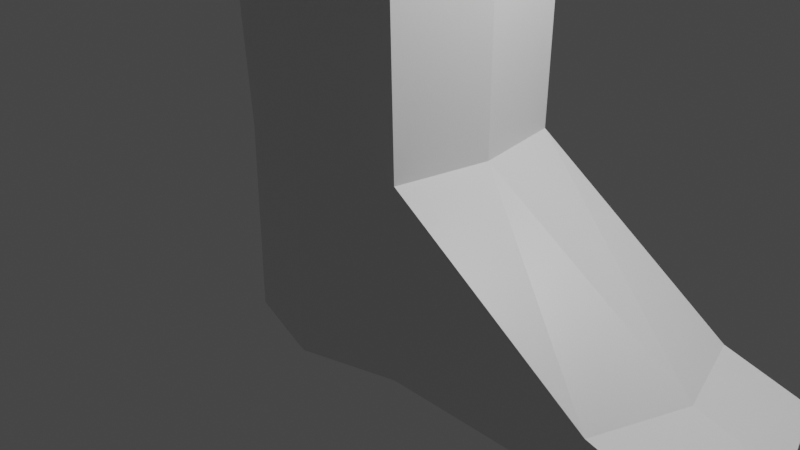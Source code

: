 # Source: AU_3_-_rigging_perna.blend  (saved by Blender 2.92.15; exported with 4.5.12 LTS)
import bpy
from mathutils import Matrix  # noqa: F401  (used for matrix-valued properties, if any)

bpy.ops.wm.read_factory_settings(use_empty=True)
scene = bpy.context.scene
scene.name = 'Scene'

# ---- collections
col_collection = bpy.data.collections.new('Collection'); scene.collection.children.link(col_collection)
col_collection_2 = bpy.data.collections.new('Collection 2'); scene.collection.children.link(col_collection_2)

# ---- materials (node trees are filled in below, after node groups)
mat_material = bpy.data.materials.new('Material')
mat_material.alpha_threshold = 0.0
mat_material.use_transparent_shadow = False
mat_material.line_color = (0.0, 0.0, 0.0, 1.0)

# ---- material node trees
mat_material.use_nodes = True; mat_material.node_tree.nodes.clear()
_N = mat_material.node_tree.nodes; _L = mat_material.node_tree.links
n0 = _N.new('ShaderNodeOutputMaterial'); n0.name = 'Material Output'; n0.location = (300, 300)
n1 = _N.new('ShaderNodeBsdfPrincipled'); n1.name = 'Principled BSDF'; n1.location = (10, 300)
n1.distribution = 'GGX'
n1.subsurface_method = 'BURLEY'
n1.inputs[2].default_value = 0.4
n1.inputs[3].default_value = 1.45
n1.inputs[27].default_value = (0.0, 0.0, 0.0, 1.0)
n1.inputs[28].default_value = 1.0
_L.new(n1.outputs[0], n0.inputs[0])
n0.is_active_output = True

# ---- world
world_world = bpy.data.worlds.new('World'); scene.world = world_world
world_world.use_nodes = True; world_world.node_tree.nodes.clear()
_N = world_world.node_tree.nodes; _L = world_world.node_tree.links
n0 = _N.new('ShaderNodeOutputWorld'); n0.name = 'World Output'; n0.location = (300, 300)
n1 = _N.new('ShaderNodeBackground'); n1.name = 'Background'; n1.location = (10, 300)
n1.inputs[0].default_value = (0.05088, 0.05088, 0.05088, 1.0)
_L.new(n1.outputs[0], n0.inputs[0])
n0.is_active_output = True
world_world.color = (0.05088, 0.05088, 0.05088)
world_world.use_sun_shadow = False
world_world.sun_shadow_jitter_overblur = 0.0

# ---- cameras
cam_camera = bpy.data.cameras.new('Camera')
cam_camera.clip_end = 100.0
cam_camera.ortho_scale = 7.314

# ---- lights
light_light = bpy.data.lights.new('Light', 'POINT')
light_light.transmission_factor = 0.0
light_light.energy = 1000.0
light_light.shadow_soft_size = 0.1
light_light.shadow_maximum_resolution = 0.006
light_light.use_absolute_resolution = True

# ---- meshes
me_plane = bpy.data.meshes.new('Plane')
me_plane.from_pydata([(-1.0, 1.192e-07, -1.0), (1.0, -5.96e-08, -1.0), (-1.0, 5.96e-08, 1.0), (1.0, -1.192e-07, 1.0), (-3.0, 3.576e-07, -1.0), (3.0, -2.98e-07, -1.0), (-3.0, 2.98e-07, 1.0), (3.0, -3.576e-07, 1.0), (-1.0, 2.384e-07, -3.0), (1.0, 0.0, -3.0), (-1.0, 0.0, 3.0), (1.0, -2.384e-07, 3.0)], [(2, 0), (0, 1), (1, 3), (3, 2), (6, 4), (5, 7), (7, 3), (1, 5), (4, 0), (2, 6), (8, 9), (11, 10), (10, 2), (3, 11), (9, 1), (0, 8)], [])
_uv = me_plane.uv_layers.new(name='UVMap')
_uv.uv.foreach_set('vector', [])
me_plane.use_remesh_fix_poles = True
me_plane.use_remesh_preserve_attributes = False
me_plane.use_mirror_vertex_groups = False
me_plane.update()
me_cube = bpy.data.meshes.new('Cube')
me_cube.from_pydata([(1.0, 1.0, 1.0), (1.0, 1.0, -1.0), (1.0, -1.0, 1.0), (1.0, -1.0, -1.0), (-1.0, 1.0, 1.0), (-1.0, 1.0, -1.0), (-1.0, -1.0, 1.0), (-1.0, -1.0, -1.0), (3.199, 1.0, -0.4564), (3.199, 1.0, -1.0), (3.199, -1.0, -0.4564), (3.199, -1.0, -1.0), (1.0, -1.0, 6.579), (-1.0, -1.0, 7.042), (1.0, 1.0, 6.579), (-1.0, 1.0, 7.042), (1.162, -1.0, 7.449), (-1.0, -1.0, 7.449), (1.162, 1.0, 7.449), (-1.0, 1.0, 7.449), (1.0, -1.0, 8.36), (-1.0, -1.0, 7.914), (1.0, 1.0, 8.36), (-1.0, 1.0, 7.914), (1.169, -1.162, 11.97), (-1.156, -1.162, 11.97), (1.169, 1.162, 11.97), (-1.156, 1.162, 11.97), (1.0, -0.9365, 12.7), (-1.0, -0.9365, 12.7), (1.0, 0.6924, 13.86), (-1.0, 0.6924, 13.86), (0.0, 1.301, -1.0), (0.0, -1.291, 1.0), (0.0, -1.291, -1.0), (0.0, 1.301, 1.0), (0.0, -1.291, 6.811), (0.0, 1.301, 6.811), (0.0812, -1.291, 7.449), (0.0812, 1.301, 7.449), (0.0, -1.291, 8.137), (0.0, 1.301, 8.137), (0.006398, -1.5, 11.97), (0.006398, 1.512, 11.97), (0.0, -1.209, 12.7), (0.0, 0.9025, 13.86), (-1.492, 0.0, -1.0), (1.176, 0.0, 1.0), (-1.492, 0.0, 1.0), (1.176, 0.0, -1.0), (3.533, 0.0, -0.4564), (3.533, 0.0, -1.0), (1.176, 0.0, 6.579), (-1.492, 0.0, 7.042), (1.393, 0.0, 7.449), (-1.492, 0.0, 7.449), (1.176, 0.0, 8.36), (-1.492, 0.0, 7.914), (1.374, -0.0002093, 11.97), (-1.728, -0.0002093, 11.97), (1.176, -0.1221, 13.28), (-1.492, -0.1221, 13.28), (-0.1578, -0.153, 13.28), (-0.1578, 0.005162, -1.0), (-1.242, 1.102, 5.279), (1.0, 1.102, 5.193), (1.0, -1.102, 5.193), (-1.242, -1.102, 5.279), (0.0, -1.423, 5.346), (0.0, 1.434, 5.346), (1.176, 0.0, 5.193), (-1.734, 0.0, 5.279), (-1.296, -1.299, 10.0), (-1.296, 1.298, 10.0), (1.301, -1.299, 10.26), (1.301, 1.298, 10.26), (0.00246, 1.689, 10.13), (0.00246, -1.677, 10.13), (1.53, -0.0003853, 10.26), (-1.935, -0.0003853, 10.0), (4.09, 1.0, -0.6824), (4.09, 1.0, -1.0), (4.09, -1.0, -0.6824), (4.09, -1.0, -1.0), (4.424, 0.0, -0.6824), (4.424, 0.0, -1.0)], [], [(69, 64, 15, 37), (34, 33, 6, 7), (46, 48, 4, 5), (63, 49, 3, 34), (2, 3, 11, 10), (32, 35, 0, 1), (51, 9, 81, 85), (1, 0, 8, 9), (49, 1, 9, 51), (47, 2, 10, 50), (37, 15, 19, 39), (68, 66, 12, 36), (71, 67, 13, 53), (70, 65, 14, 52), (55, 17, 21, 57), (52, 14, 18, 54), (53, 13, 17, 55), (36, 12, 16, 38), (79, 72, 25, 59), (38, 16, 20, 40), (39, 19, 23, 41), (54, 18, 22, 56), (43, 27, 31, 45), (77, 74, 24, 42), (76, 73, 27, 43), (78, 75, 26, 58), (62, 61, 29, 44), (58, 26, 30, 60), (59, 25, 29, 61), (42, 24, 28, 44), (25, 42, 44, 29), (60, 62, 44, 28), (75, 76, 43, 26), (72, 77, 42, 25), (26, 43, 45, 30), (18, 39, 41, 22), (17, 38, 40, 21), (13, 36, 38, 17), (67, 68, 36, 13), (14, 37, 39, 18), (5, 4, 35, 32), (46, 63, 34, 7), (3, 2, 33, 34), (65, 69, 37, 14), (5, 32, 63, 46), (30, 45, 62, 60), (27, 59, 61, 31), (24, 58, 60, 28), (45, 31, 61, 62), (74, 78, 58, 24), (16, 54, 56, 20), (73, 79, 59, 27), (15, 53, 55, 19), (12, 52, 54, 16), (19, 55, 57, 23), (66, 70, 52, 12), (64, 71, 53, 15), (0, 47, 50, 8), (3, 49, 51, 11), (8, 50, 84, 80), (32, 1, 49, 63), (7, 6, 48, 46), (4, 48, 71, 64), (2, 47, 70, 66), (0, 35, 69, 65), (6, 33, 68, 67), (47, 0, 65, 70), (48, 6, 67, 71), (33, 2, 66, 68), (35, 4, 64, 69), (23, 57, 79, 73), (20, 56, 78, 74), (21, 40, 77, 72), (22, 41, 76, 75), (56, 22, 75, 78), (41, 23, 73, 76), (40, 20, 74, 77), (57, 21, 72, 79), (85, 84, 82, 83), (81, 80, 84, 85), (10, 11, 83, 82), (11, 51, 85, 83), (50, 10, 82, 84), (9, 8, 80, 81)])
_uv = me_cube.uv_layers.new(name='UVMap')
_uv.uv.foreach_set('vector', [0.625, 0.375, 0.625, 0.25, 0.625, 0.25, 0.625, 0.375, 0.375, 0.875, 0.625, 0.875, 0.625, 1.0, 0.375, 1.0, 0.375, 0.125, 0.625, 0.125, 0.625, 0.25, 0.375, 0.25, 0.25, 0.625, 0.375, 0.625, 0.375, 0.75, 0.25, 0.75, 0.625, 0.75, 0.375, 0.75, 0.375, 0.75, 0.625, 0.75, 0.375, 0.375, 0.625, 0.375, 0.625, 0.5, 0.375, 0.5, 0.375, 0.625, 0.375, 0.5, 0.375, 0.5, 0.375, 0.625, 0.375, 0.5, 0.625, 0.5, 0.625, 0.5, 0.375, 0.5, 0.375, 0.625, 0.375, 0.5, 0.375, 0.5, 0.375, 0.625, 0.625, 0.625, 0.625, 0.75, 0.625, 0.75, 0.625, 0.625, 0.625, 0.375, 0.625, 0.25, 0.625, 0.25, 0.625, 0.375, 0.625, 0.875, 0.625, 0.75, 0.625, 0.75, 0.625, 0.875, 0.625, 0.125, 0.625, 0.0, 0.625, 0.0, 0.625, 0.125, 0.625, 0.625, 0.625, 0.5, 0.625, 0.5, 0.625, 0.625, 0.625, 0.125, 0.625, 0.0, 0.625, 0.0, 0.625, 0.125, 0.625, 0.625, 0.625, 0.5, 0.625, 0.5, 0.625, 0.625, 0.625, 0.125, 0.625, 0.0, 0.625, 0.0, 0.625, 0.125, 0.625, 0.875, 0.625, 0.75, 0.625, 0.75, 0.625, 0.875, 0.625, 0.125, 0.625, 0.0, 0.625, 0.0, 0.625, 0.125, 0.625, 0.875, 0.625, 0.75, 0.625, 0.75, 0.625, 0.875, 0.625, 0.375, 0.625, 0.25, 0.625, 0.25, 0.625, 0.375, 0.625, 0.625, 0.625, 0.5, 0.625, 0.5, 0.625, 0.625, 0.625, 0.375, 0.625, 0.25, 0.625, 0.25, 0.625, 0.375, 0.625, 0.875, 0.625, 0.75, 0.625, 0.75, 0.625, 0.875, 0.625, 0.375, 0.625, 0.25, 0.625, 0.25, 0.625, 0.375, 0.625, 0.625, 0.625, 0.5, 0.625, 0.5, 0.625, 0.625, 0.75, 0.625, 0.875, 0.625, 0.875, 0.75, 0.75, 0.75, 0.625, 0.625, 0.625, 0.5, 0.625, 0.5, 0.625, 0.625, 0.625, 0.125, 0.625, 0.0, 0.625, 0.0, 0.625, 0.125, 0.625, 0.875, 0.625, 0.75, 0.625, 0.75, 0.625, 0.875, 0.625, 1.0, 0.625, 0.875, 0.625, 0.875, 0.625, 1.0, 0.625, 0.625, 0.75, 0.625, 0.75, 0.75, 0.625, 0.75, 0.625, 0.5, 0.625, 0.375, 0.625, 0.375, 0.625, 0.5, 0.625, 1.0, 0.625, 0.875, 0.625, 0.875, 0.625, 1.0, 0.625, 0.5, 0.625, 0.375, 0.625, 0.375, 0.625, 0.5, 0.625, 0.5, 0.625, 0.375, 0.625, 0.375, 0.625, 0.5, 0.625, 1.0, 0.625, 0.875, 0.625, 0.875, 0.625, 1.0, 0.625, 1.0, 0.625, 0.875, 0.625, 0.875, 0.625, 1.0, 0.625, 1.0, 0.625, 0.875, 0.625, 0.875, 0.625, 1.0, 0.625, 0.5, 0.625, 0.375, 0.625, 0.375, 0.625, 0.5, 0.375, 0.25, 0.625, 0.25, 0.625, 0.375, 0.375, 0.375, 0.125, 0.625, 0.25, 0.625, 0.25, 0.75, 0.125, 0.75, 0.375, 0.75, 0.625, 0.75, 0.625, 0.875, 0.375, 0.875, 0.625, 0.5, 0.625, 0.375, 0.625, 0.375, 0.625, 0.5, 0.125, 0.5, 0.25, 0.5, 0.25, 0.625, 0.125, 0.625, 0.625, 0.5, 0.75, 0.5, 0.75, 0.625, 0.625, 0.625, 0.625, 0.25, 0.625, 0.125, 0.625, 0.125, 0.625, 0.25, 0.625, 0.75, 0.625, 0.625, 0.625, 0.625, 0.625, 0.75, 0.75, 0.5, 0.875, 0.5, 0.875, 0.625, 0.75, 0.625, 0.625, 0.75, 0.625, 0.625, 0.625, 0.625, 0.625, 0.75, 0.625, 0.75, 0.625, 0.625, 0.625, 0.625, 0.625, 0.75, 0.625, 0.25, 0.625, 0.125, 0.625, 0.125, 0.625, 0.25, 0.625, 0.25, 0.625, 0.125, 0.625, 0.125, 0.625, 0.25, 0.625, 0.75, 0.625, 0.625, 0.625, 0.625, 0.625, 0.75, 0.625, 0.25, 0.625, 0.125, 0.625, 0.125, 0.625, 0.25, 0.625, 0.75, 0.625, 0.625, 0.625, 0.625, 0.625, 0.75, 0.625, 0.25, 0.625, 0.125, 0.625, 0.125, 0.625, 0.25, 0.625, 0.5, 0.625, 0.625, 0.625, 0.625, 0.625, 0.5, 0.375, 0.75, 0.375, 0.625, 0.375, 0.625, 0.375, 0.75, 0.625, 0.5, 0.625, 0.625, 0.625, 0.625, 0.625, 0.5, 0.25, 0.5, 0.375, 0.5, 0.375, 0.625, 0.25, 0.625, 0.375, 0.0, 0.625, 0.0, 0.625, 0.125, 0.375, 0.125, 0.625, 0.25, 0.625, 0.125, 0.625, 0.125, 0.625, 0.25, 0.625, 0.75, 0.625, 0.625, 0.625, 0.625, 0.625, 0.75, 0.625, 0.5, 0.625, 0.375, 0.625, 0.375, 0.625, 0.5, 0.625, 1.0, 0.625, 0.875, 0.625, 0.875, 0.625, 1.0, 0.625, 0.625, 0.625, 0.5, 0.625, 0.5, 0.625, 0.625, 0.625, 0.125, 0.625, 0.0, 0.625, 0.0, 0.625, 0.125, 0.625, 0.875, 0.625, 0.75, 0.625, 0.75, 0.625, 0.875, 0.625, 0.375, 0.625, 0.25, 0.625, 0.25, 0.625, 0.375, 0.625, 0.25, 0.625, 0.125, 0.625, 0.125, 0.625, 0.25, 0.625, 0.75, 0.625, 0.625, 0.625, 0.625, 0.625, 0.75, 0.625, 1.0, 0.625, 0.875, 0.625, 0.875, 0.625, 1.0, 0.625, 0.5, 0.625, 0.375, 0.625, 0.375, 0.625, 0.5, 0.625, 0.625, 0.625, 0.5, 0.625, 0.5, 0.625, 0.625, 0.625, 0.375, 0.625, 0.25, 0.625, 0.25, 0.625, 0.375, 0.625, 0.875, 0.625, 0.75, 0.625, 0.75, 0.625, 0.875, 0.625, 0.125, 0.625, 0.0, 0.625, 0.0, 0.625, 0.125, 0.375, 0.625, 0.625, 0.625, 0.625, 0.75, 0.375, 0.75, 0.375, 0.5, 0.625, 0.5, 0.625, 0.625, 0.375, 0.625, 0.625, 0.75, 0.375, 0.75, 0.375, 0.75, 0.625, 0.75, 0.375, 0.75, 0.375, 0.625, 0.375, 0.625, 0.375, 0.75, 0.625, 0.625, 0.625, 0.75, 0.625, 0.75, 0.625, 0.625, 0.375, 0.5, 0.625, 0.5, 0.625, 0.5, 0.375, 0.5])
me_cube.materials.append(mat_material)
me_cube.use_remesh_preserve_volume = False
me_cube.use_remesh_preserve_attributes = False
me_cube.use_mirror_vertex_groups = False
me_cube.update()
me_circle = bpy.data.meshes.new('Circle')
me_circle.from_pydata([(-2.275, 0.004621, -1.571), (-2.233, -0.3218, -2.188), (-2.109, -0.6357, -2.781), (-1.908, -0.925, -3.328), (-1.637, -1.179, -3.807), (-1.307, -1.387, -4.201), (-0.9301, -1.541, -4.493), (-0.5215, -1.637, -4.673), (-0.09654, -1.669, -4.734), (0.3284, -1.637, -4.673), (0.737, -1.541, -4.493), (1.114, -1.387, -4.201), (1.444, -1.179, -3.807), (1.715, -0.925, -3.328), (1.916, -0.6357, -2.781), (2.04, -0.3218, -2.188), (2.082, 0.004622, -1.571), (2.04, 0.3311, -0.9544), (1.916, 0.645, -0.3612), (1.715, 0.9343, 0.1855), (1.444, 1.188, 0.6646), (1.114, 1.396, 1.058), (0.737, 1.551, 1.35), (0.3284, 1.646, 1.53), (-0.09654, 1.678, 1.591), (-0.5215, 1.646, 1.53), (-0.9301, 1.551, 1.35), (-1.307, 1.396, 1.058), (-1.637, 1.188, 0.6646), (-1.908, 0.9343, 0.1855), (-2.109, 0.645, -0.3612), (-2.233, 0.3311, -0.9545)], [(1, 0), (2, 1), (3, 2), (4, 3), (5, 4), (6, 5), (7, 6), (8, 7), (9, 8), (10, 9), (11, 10), (12, 11), (13, 12), (14, 13), (15, 14), (16, 15), (17, 16), (18, 17), (19, 18), (20, 19), (21, 20), (22, 21), (23, 22), (24, 23), (25, 24), (26, 25), (27, 26), (28, 27), (29, 28), (30, 29), (31, 30), (0, 31)], [])
_uv = me_circle.uv_layers.new(name='UVMap')
_uv.uv.foreach_set('vector', [])
me_circle.use_remesh_fix_poles = True
me_circle.use_remesh_preserve_attributes = False
me_circle.use_mirror_vertex_groups = False
me_circle.update()
me_circle_001 = bpy.data.meshes.new('Circle.001')
me_circle_001.from_pydata([(0.0, 1.0, 0.0), (-0.1951, 0.9808, 0.0), (-0.3827, 0.9239, 0.0), (-0.5556, 0.8315, 0.0), (-0.7071, 0.7071, 0.0), (-0.8315, 0.5556, 0.0), (-0.9239, 0.3827, 0.0), (-0.9808, 0.1951, 0.0), (-1.0, 7.55e-08, 0.0), (-0.9808, -0.1951, 0.0), (-0.9239, -0.3827, 0.0), (-0.8315, -0.5556, 0.0), (-0.7071, -0.7071, 0.0), (-0.5556, -0.8315, 0.0), (-0.3827, -0.9239, 0.0), (-0.1951, -0.9808, 0.0), (3.258e-07, -1.0, 0.0), (0.1951, -0.9808, 0.0), (0.3827, -0.9239, 0.0), (0.5556, -0.8315, 0.0), (0.7071, -0.7071, 0.0), (0.8315, -0.5556, 0.0), (0.9239, -0.3827, 0.0), (0.9808, -0.1951, 0.0), (1.0, 9.656e-07, 0.0), (0.9808, 0.1951, 0.0), (0.9239, 0.3827, 0.0), (0.8315, 0.5556, 0.0), (0.7071, 0.7071, 0.0), (0.5556, 0.8315, 0.0), (0.3827, 0.9239, 0.0), (0.1951, 0.9808, 0.0)], [(1, 0), (2, 1), (3, 2), (4, 3), (5, 4), (6, 5), (7, 6), (8, 7), (9, 8), (10, 9), (11, 10), (12, 11), (13, 12), (14, 13), (15, 14), (16, 15), (17, 16), (18, 17), (19, 18), (20, 19), (21, 20), (22, 21), (23, 22), (24, 23), (25, 24), (26, 25), (27, 26), (28, 27), (29, 28), (30, 29), (31, 30), (0, 31)], [])
_uv = me_circle_001.uv_layers.new(name='UVMap')
_uv.uv.foreach_set('vector', [])
me_circle_001.use_remesh_fix_poles = True
me_circle_001.use_remesh_preserve_attributes = False
me_circle_001.use_mirror_vertex_groups = False
me_circle_001.update()
arm_armature = bpy.data.armatures.new('Armature')  # bones are not reproduced

# ---- objects
ob_plane = bpy.data.objects.new('Plane', me_plane)
ob_cube = bpy.data.objects.new('Cube', me_cube)
ob_light = bpy.data.objects.new('Light', light_light)
ob_camera = bpy.data.objects.new('Camera', cam_camera)
ob_armature = bpy.data.objects.new('Armature', arm_armature)
ob_circle = bpy.data.objects.new('Circle', me_circle)
ob_circle_001 = bpy.data.objects.new('Circle.001', me_circle_001)

# ---- transforms, parenting, visibility, modifiers, constraints
ob_plane.location = (0.0, 8.706, 0.0)
ob_plane.rotation_euler = (0.0, -1.192e-07, 0.0)
ob_plane.lineart.crease_threshold = 0.0
ob_cube.parent = ob_armature
ob_cube.matrix_parent_inverse = Matrix(((1.0, -0.0, 0.0, -0.0), (-0.0, 1.0, -0.0, 0.0), (0.0, -0.0, 1.0, -13.53), (-0.0, 0.0, -0.0, 1.0)))
ob_cube.location = (0.0, 0.0, 0.0)
ob_cube.lock_rotations_4d = False
ob_cube.empty_display_type = 'ARROWS'
ob_cube.lineart.crease_threshold = 0.0
_vg = ob_cube.vertex_groups.new(name='Perna E 001')
for _i, _w in zip([12, 13, 14, 15, 16, 17, 18, 19, 20, 21, 22, 23, 24, 25, 26, 27, 28, 29, 30, 31, 36, 37, 38, 39, 40, 41, 42, 43, 44, 45, 52, 53, 54, 55, 56, 57, 58, 59, 60, 61, 62, 64, 67, 71, 72, 73, 74, 75, 76, 77, 78, 79], [0.1099, 0.231, 0.1237, 0.2461, 0.4992, 0.4168, 0.5135, 0.4369, 0.9036, 0.7234, 0.9159, 0.7369, 0.9979, 0.9934, 0.9981, 0.9946, 0.9989, 0.9973, 0.9997, 0.9991, 0.1701, 0.2178, 0.4899, 0.6418, 0.834, 0.8717, 0.9964, 0.997, 0.9986, 0.9997, 0.07463, 0.2419, 0.501, 0.4195, 0.9459, 0.7079, 0.9989, 0.9927, 0.9996, 0.9981, 0.9999, 0.004103, 0.0006205, 0.007605, 0.9596, 0.9633, 0.9888, 0.9886, 0.9811, 0.9781, 0.9931, 0.9551]): _vg.add([_i], _w, 'REPLACE')
_vg = ob_cube.vertex_groups.new(name='Perna E 002')
for _i, _w in zip([0, 1, 2, 3, 4, 5, 6, 7, 12, 13, 14, 15, 16, 17, 18, 19, 20, 21, 22, 23, 32, 33, 34, 35, 36, 37, 38, 39, 40, 41, 46, 47, 48, 52, 53, 54, 55, 56, 57, 63, 64, 65, 66, 67, 68, 69, 70, 71, 72, 73, 79], [0.1839, 0.04259, 0.1934, 0.03628, 0.926, 0.2467, 0.9329, 0.2852, 0.8871, 0.768, 0.8726, 0.7531, 0.5004, 0.5826, 0.4859, 0.5626, 0.09635, 0.2764, 0.08398, 0.2628, 0.1495, 0.777, 0.1471, 0.7657, 0.8282, 0.7811, 0.5096, 0.3578, 0.1659, 0.1281, 0.4207, 0.07776, 0.963, 0.9234, 0.7572, 0.4988, 0.58, 0.05403, 0.2919, 0.0998, 0.9685, 0.9603, 0.966, 0.9699, 0.9709, 0.9704, 0.9731, 0.9679, 0.03074, 0.02325, 0.03973]): _vg.add([_i], _w, 'REPLACE')
_vg = ob_cube.vertex_groups.new(name='pé E 001')
for _i, _w in zip([0, 1, 2, 3, 4, 5, 6, 7, 8, 9, 10, 11, 32, 33, 34, 35, 46, 47, 48, 49, 50, 63, 65, 80, 81, 82, 83, 84, 85], [0.8126, 0.9157, 0.7977, 0.9258, 0.07293, 0.7487, 0.06597, 0.7102, 0.6771, 0.4884, 0.6522, 0.4868, 0.8386, 0.2201, 0.8429, 0.2324, 0.5772, 0.9009, 0.02245, 0.9377, 0.03235, 0.8915, 0.004117, 0.1933, 0.1657, 0.1788, 0.1643, 0.003524, 0.0013]): _vg.add([_i], _w, 'REPLACE')
_vg = ob_cube.vertex_groups.new(name='pé E 002')
for _i, _w in zip([1, 3, 8, 9, 10, 11, 49, 50, 51, 80, 81, 82, 83, 84, 85], [0.02582, 0.01196, 0.3136, 0.5085, 0.3366, 0.5121, 0.04356, 0.9585, 0.9867, 0.8044, 0.8327, 0.8192, 0.8347, 0.973, 0.974]): _vg.add([_i], _w, 'REPLACE')
_m = ob_cube.modifiers.new('Armature', 'ARMATURE')
_m.object = ob_armature
ob_light.location = (4.076, 1.005, 5.904)
ob_light.rotation_euler = (0.6503, 0.05522, 1.866)
ob_light.lock_rotations_4d = False
ob_light.empty_display_type = 'ARROWS'
ob_light.color = (0.0, 0.0, 0.0, 0.0)
ob_light.lineart.crease_threshold = 0.0
ob_camera.location = (7.359, -6.926, 4.958)
ob_camera.rotation_euler = (1.109, 0.0, 0.8149)
ob_camera.lock_rotations_4d = False
ob_camera.empty_display_type = 'ARROWS'
ob_camera.color = (0.0, 0.0, 0.0, 0.0)
ob_camera.display_type = 'WIRE'
ob_camera.lineart.crease_threshold = 0.0
ob_armature.location = (0.0, 0.0, 13.53)
ob_armature.show_in_front = True
ob_armature.lineart.crease_threshold = 0.0
ob_circle.location = (1.753, 13.7, 0.0)
ob_circle.lineart.crease_threshold = 0.0
ob_circle_001.location = (0.0, 5.694, 0.0)
ob_circle_001.lineart.crease_threshold = 0.0

# ---- collection membership
scene.collection.objects.link(ob_plane)
col_collection.objects.link(ob_cube)
col_collection.objects.link(ob_light)
col_collection.objects.link(ob_camera)
col_collection.objects.link(ob_armature)
col_collection_2.objects.link(ob_circle)
col_collection_2.objects.link(ob_circle_001)

# ---- scene / render settings (as saved in the file)
scene.camera = ob_camera
scene.frame_start = 1; scene.frame_end = 250; scene.frame_set(1)
scene.render.engine = 'BLENDER_EEVEE_NEXT'
scene.cycles.use_denoising = False
scene.cycles.samples = 128
scene.cycles.sampling_pattern = 'TABULATED_SOBOL'
scene.cycles.use_adaptive_sampling = False
scene.cycles.use_light_tree = False
scene.view_settings.view_transform = 'Filmic'
bpy.context.view_layer.update()
